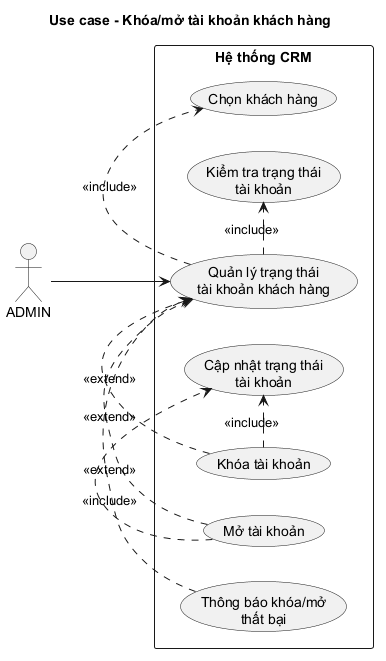

The diagram above was rendered by PlantUML. Its source (embedded in the PNG):
@startuml
title Use case - Khóa/mở tài khoản khách hàng

left to right direction
skinparam packageStyle rectangle
skinparam shadowing false

actor "ADMIN" as Admin

rectangle "Hệ thống CRM" {
  usecase "Quản lý trạng thái\ntài khoản khách hàng" as ManageAccount
  usecase "Chọn khách hàng" as SelectCustomer
  usecase "Kiểm tra trạng thái\ntài khoản" as CheckAccountStatus
  usecase "Khóa tài khoản" as LockAccount
  usecase "Mở tài khoản" as UnlockAccount
  usecase "Cập nhật trạng thái\ntài khoản" as UpdateAccountStatus
  usecase "Thông báo khóa/mở\nthất bại" as AccountFailure
}

Admin --> ManageAccount
ManageAccount .> SelectCustomer : <<include>>
ManageAccount .> CheckAccountStatus : <<include>>
LockAccount .> ManageAccount : <<extend>>
UnlockAccount .> ManageAccount : <<extend>>
LockAccount .> UpdateAccountStatus : <<include>>
UnlockAccount .> UpdateAccountStatus : <<include>>
AccountFailure .> ManageAccount : <<extend>>
@enduml